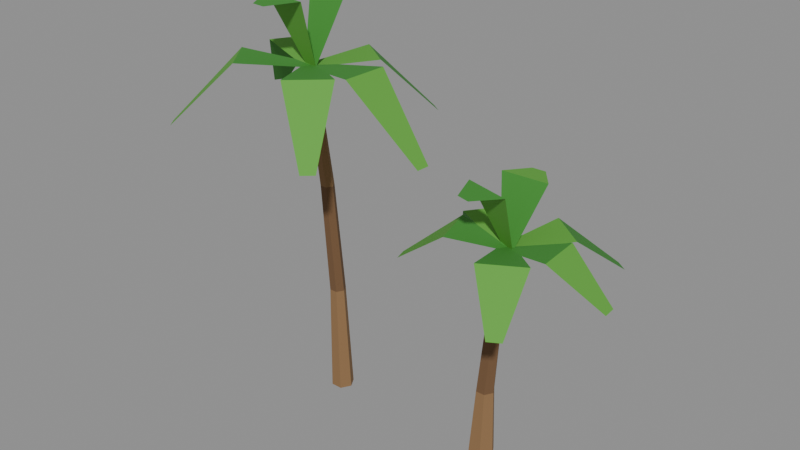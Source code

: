 # Source: palms.blend  (saved by Blender 5.2.45; exported with 4.5.12 LTS)
import bpy
from mathutils import Matrix  # noqa: F401  (used for matrix-valued properties, if any)

bpy.ops.wm.read_factory_settings(use_empty=True)
scene = bpy.context.scene
scene.name = 'Scene'

# ---- materials (node trees are filled in below, after node groups)
mat_palm_trunk = bpy.data.materials.new('palm_trunk')
mat_palm_trunk.diffuse_color = (0.259, 0.145, 0.06191, 1.0)
mat_palm_ring = bpy.data.materials.new('palm_ring')
mat_palm_ring.diffuse_color = (0.1573, 0.08241, 0.03561, 1.0)
mat_palm_leaf = bpy.data.materials.new('palm_leaf')
mat_palm_leaf.diffuse_color = (0.04615, 0.259, 0.03026, 1.0)
mat_palm_leaf2 = bpy.data.materials.new('palm_leaf2')
mat_palm_leaf2.diffuse_color = (0.1036, 0.3686, 0.04145, 1.0)

# ---- material node trees
mat_palm_trunk.use_nodes = True; mat_palm_trunk.node_tree.nodes.clear()
_N = mat_palm_trunk.node_tree.nodes; _L = mat_palm_trunk.node_tree.links
n0 = _N.new('ShaderNodeBsdfPrincipled'); n0.name = 'Principled BSDF'; n0.location = (-200, 100)
n0.inputs[0].default_value = (0.259, 0.145, 0.06191, 1.0)
n0.inputs[2].default_value = 0.9
n0.inputs[10].default_value = 0.005
n1 = _N.new('ShaderNodeOutputMaterial'); n1.name = 'Material Output'; n1.location = (200, 100)
_L.new(n0.outputs[0], n1.inputs[0])
n1.is_active_output = True
mat_palm_ring.use_nodes = True; mat_palm_ring.node_tree.nodes.clear()
_N = mat_palm_ring.node_tree.nodes; _L = mat_palm_ring.node_tree.links
n0 = _N.new('ShaderNodeBsdfPrincipled'); n0.name = 'Principled BSDF'; n0.location = (-200, 100)
n0.inputs[0].default_value = (0.1573, 0.08241, 0.03561, 1.0)
n0.inputs[2].default_value = 0.9
n0.inputs[10].default_value = 0.005
n1 = _N.new('ShaderNodeOutputMaterial'); n1.name = 'Material Output'; n1.location = (200, 100)
_L.new(n0.outputs[0], n1.inputs[0])
n1.is_active_output = True
mat_palm_leaf.use_nodes = True; mat_palm_leaf.node_tree.nodes.clear()
_N = mat_palm_leaf.node_tree.nodes; _L = mat_palm_leaf.node_tree.links
n0 = _N.new('ShaderNodeBsdfPrincipled'); n0.name = 'Principled BSDF'; n0.location = (-200, 100)
n0.inputs[0].default_value = (0.04615, 0.259, 0.03026, 1.0)
n0.inputs[2].default_value = 0.8
n0.inputs[10].default_value = 0.005
n1 = _N.new('ShaderNodeOutputMaterial'); n1.name = 'Material Output'; n1.location = (200, 100)
_L.new(n0.outputs[0], n1.inputs[0])
n1.is_active_output = True
mat_palm_leaf2.use_nodes = True; mat_palm_leaf2.node_tree.nodes.clear()
_N = mat_palm_leaf2.node_tree.nodes; _L = mat_palm_leaf2.node_tree.links
n0 = _N.new('ShaderNodeBsdfPrincipled'); n0.name = 'Principled BSDF'; n0.location = (-200, 100)
n0.inputs[0].default_value = (0.1036, 0.3686, 0.04145, 1.0)
n0.inputs[2].default_value = 0.8
n0.inputs[10].default_value = 0.005
n1 = _N.new('ShaderNodeOutputMaterial'); n1.name = 'Material Output'; n1.location = (200, 100)
_L.new(n0.outputs[0], n1.inputs[0])
n1.is_active_output = True

# ---- meshes
me_palm0 = bpy.data.meshes.new('palm0')
me_palm0.from_pydata([(0.325, 0.0, 0.0), (0.1625, 0.2815, 0.0), (-0.1625, 0.2815, 0.0), (-0.325, 3.98e-17, 0.0), (-0.1625, -0.2815, 0.0), (0.1625, -0.2815, 0.0), (0.1545, -0.02056, 3.167), (0.041, 0.1761, 3.167), (-0.1861, 0.1761, 3.167), (-0.2996, -0.02056, 3.167), (-0.1861, -0.2172, 3.167), (0.041, -0.2172, 3.167), (-0.09599, -0.08222, 6.333), (-0.1931, 0.0859, 6.333), (-0.3872, 0.0859, 6.333), (-0.4843, -0.08222, 6.333), (-0.3872, -0.2503, 6.333), (-0.1931, -0.2503, 6.333), (-0.4916, -0.185, 9.5), (-0.5722, -0.0454, 9.5), (-0.7334, -0.0454, 9.5), (-0.814, -0.185, 9.5), (-0.7334, -0.3246, 9.5), (-0.5722, -0.3246, 9.5), (-0.6427, 0.008922, 9.65), (-0.6629, -0.3789, 9.65), (1.255, -0.9452, 9.893), (1.323, 0.373, 9.893), (1.323, 0.373, 9.893), (1.255, -0.9452, 9.893), (3.22, -0.5811, 7.92), (3.241, -0.1933, 7.92), (-0.8105, -0.07171, 9.65), (-0.4951, -0.2983, 9.65), (0.8723, 0.8069, 9.862), (-0.1998, 1.577, 9.862), (-0.1998, 1.577, 9.862), (0.8723, 0.8069, 9.862), (1.483, 2.456, 8.141), (1.168, 2.682, 8.141), (-0.8469, -0.1908, 9.65), (-0.4587, -0.1792, 9.65), (-0.01864, 0.6962, 11.76), (-1.338, 0.657, 11.76), (-1.338, 0.657, 11.76), (-0.01864, 0.6962, 11.76), (-0.5098, 1.544, 11.7), (-0.898, 1.532, 11.7), (-0.7535, -0.3511, 9.65), (-0.5521, -0.01895, 9.65), (-1.827, 1.299, 9.871), (-2.511, 0.1701, 9.871), (-2.511, 0.1701, 9.871), (-1.827, 1.299, 9.871), (-3.585, 1.82, 8.072), (-3.786, 1.488, 8.072), (-0.5357, -0.3399, 9.65), (-0.7698, -0.03007, 9.65), (-2.553, -0.7933, 9.885), (-1.757, -1.846, 9.885), (-1.757, -1.846, 9.885), (-2.553, -0.7933, 9.885), (-3.774, -2.3, 7.975), (-3.54, -2.61, 7.975), (-0.4594, -0.2024, 9.65), (-0.8462, -0.1676, 9.65), (-1.381, -0.9144, 11.59), (-0.06646, -1.033, 11.59), (-0.06646, -1.033, 11.59), (-1.381, -0.9144, 11.59), (-0.9882, -1.745, 11.54), (-0.6014, -1.78, 11.54), (-0.5079, -0.05568, 9.65), (-0.7976, -0.3143, 9.65), (0.01016, -1.919, 9.867), (0.9948, -1.039, 9.867), (0.9948, -1.039, 9.867), (0.01016, -1.919, 9.867), (1.513, -2.902, 8.106), (1.803, -2.644, 8.106)], [], [(0, 1, 7, 6), (1, 2, 8, 7), (2, 3, 9, 8), (3, 4, 10, 9), (4, 5, 11, 10), (5, 0, 6, 11), (6, 7, 13, 12), (7, 8, 14, 13), (8, 9, 15, 14), (9, 10, 16, 15), (10, 11, 17, 16), (11, 6, 12, 17), (12, 13, 19, 18), (13, 14, 20, 19), (14, 15, 21, 20), (15, 16, 22, 21), (16, 17, 23, 22), (17, 12, 18, 23), (18, 19, 20, 21, 22, 23), (24, 25, 26, 27), (28, 31, 30, 29), (32, 35, 34, 33), (36, 37, 38, 39), (40, 43, 42, 41), (44, 45, 46, 47), (48, 51, 50, 49), (52, 55, 54, 53), (56, 59, 58, 57), (60, 61, 62, 63), (64, 65, 66, 67), (68, 71, 70, 69), (72, 73, 74, 75), (76, 79, 78, 77)])
me_palm0.polygons.foreach_set('material_index', [0, 0, 0, 0, 0, 0, 1, 1, 1, 1, 1, 1, 0, 0, 0, 0, 0, 0, 0, 2, 3, 3, 2, 2, 3, 3, 2, 2, 3, 3, 2, 2, 3])
me_palm0.materials.append(mat_palm_trunk)
me_palm0.materials.append(mat_palm_ring)
me_palm0.materials.append(mat_palm_leaf)
me_palm0.materials.append(mat_palm_leaf2)
me_palm0.update()
me_palm1 = bpy.data.meshes.new('palm1')
me_palm1.from_pydata([(0.375, 0.0, 0.0), (0.1875, 0.3248, 0.0), (-0.1875, 0.3248, 0.0), (-0.375, 4.592e-17, 0.0), (-0.1875, -0.3248, 0.0), (0.1875, -0.3248, 0.0), (0.292, 0.04175, 2.0), (0.161, 0.2687, 2.0), (-0.101, 0.2687, 2.0), (-0.232, 0.04175, 2.0), (-0.101, -0.1851, 2.0), (0.161, -0.1851, 2.0), (0.3441, 0.167, 4.0), (0.2321, 0.361, 4.0), (0.008109, 0.361, 4.0), (-0.1039, 0.167, 4.0), (0.008109, -0.02697, 4.0), (0.2321, -0.02697, 4.0), (0.4562, 0.3758, 6.0), (0.3632, 0.5369, 6.0), (0.1772, 0.5369, 6.0), (0.08424, 0.3758, 6.0), (0.1772, 0.2147, 6.0), (0.3632, 0.2147, 6.0), (0.2585, 0.5696, 6.15), (0.282, 0.1819, 6.15), (1.731, -0.1972, 6.434), (1.651, 1.12, 6.434), (1.651, 1.12, 6.434), (1.731, -0.1972, 6.434), (3.123, 0.3537, 5.31), (3.099, 0.7413, 5.31), (0.1167, 0.4947, 6.15), (0.4238, 0.2569, 6.15), (1.733, 1.187, 6.457), (0.6892, 1.995, 6.457), (0.6892, 1.995, 6.457), (1.733, 1.187, 6.457), (2.305, 2.687, 5.243), (1.998, 2.925, 5.243), (0.07628, 0.3665, 6.15), (0.4642, 0.385, 6.15), (0.8977, 1.075, 7.785), (-0.4208, 1.012, 7.785), (-0.4208, 1.012, 7.785), (0.8977, 1.075, 7.785), (0.4006, 1.72, 7.742), (0.01266, 1.702, 7.742), (0.1552, 0.2193, 6.15), (0.3852, 0.5323, 6.15), (-0.5984, 1.833, 6.462), (-1.38, 0.7696, 6.462), (-1.38, 0.7696, 6.462), (-0.5984, 1.833, 6.462), (-2.134, 2.384, 5.228), (-2.364, 2.071, 5.228), (0.3233, 0.189, 6.15), (0.2172, 0.5626, 6.15), (-1.286, 0.6199, 6.436), (-0.9252, -0.6499, 6.436), (-0.9252, -0.6499, 6.436), (-1.286, 0.6199, 6.436), (-2.534, -0.2189, 5.306), (-2.428, -0.5925, 5.306), (0.4582, 0.3269, 6.15), (0.08232, 0.4247, 6.15), (-0.5499, -0.1552, 7.912), (0.7275, -0.4877, 7.912), (0.7275, -0.4877, 7.912), (-0.5499, -0.1552, 7.912), (-0.2806, -0.9698, 7.865), (0.09527, -1.068, 7.865), (0.4385, 0.4727, 6.15), (0.102, 0.2788, 6.15), (0.438, -1.237, 6.446), (1.582, -0.5784, 6.446), (1.582, -0.5784, 6.446), (0.438, -1.237, 6.446), (1.581, -2.289, 5.276), (1.918, -2.095, 5.276)], [], [(0, 1, 7, 6), (1, 2, 8, 7), (2, 3, 9, 8), (3, 4, 10, 9), (4, 5, 11, 10), (5, 0, 6, 11), (6, 7, 13, 12), (7, 8, 14, 13), (8, 9, 15, 14), (9, 10, 16, 15), (10, 11, 17, 16), (11, 6, 12, 17), (12, 13, 19, 18), (13, 14, 20, 19), (14, 15, 21, 20), (15, 16, 22, 21), (16, 17, 23, 22), (17, 12, 18, 23), (18, 19, 20, 21, 22, 23), (24, 25, 26, 27), (28, 29, 30, 31), (32, 35, 34, 33), (36, 37, 38, 39), (40, 43, 42, 41), (44, 47, 46, 45), (48, 49, 50, 51), (52, 53, 54, 55), (56, 57, 58, 59), (60, 63, 62, 61), (64, 65, 66, 67), (68, 71, 70, 69), (72, 75, 74, 73), (76, 79, 78, 77)])
me_palm1.polygons.foreach_set('material_index', [0, 0, 0, 0, 0, 0, 1, 1, 1, 1, 1, 1, 0, 0, 0, 0, 0, 0, 0, 2, 3, 3, 2, 2, 3, 3, 2, 2, 3, 3, 2, 2, 3])
me_palm1.materials.append(mat_palm_trunk)
me_palm1.materials.append(mat_palm_ring)
me_palm1.materials.append(mat_palm_leaf)
me_palm1.materials.append(mat_palm_leaf2)
me_palm1.update()

# ---- objects
ob_palm0 = bpy.data.objects.new('palm0', me_palm0)
ob_palm1 = bpy.data.objects.new('palm1', me_palm1)

# ---- transforms, parenting, visibility, modifiers, constraints
ob_palm0.location = (0.0, 0.0, 0.0)
ob_palm1.location = (5.0, 0.0, 0.0)

# ---- collection membership
scene.collection.objects.link(ob_palm0)
scene.collection.objects.link(ob_palm1)

# ---- scene / render settings (as saved in the file)
scene.frame_start = 1; scene.frame_end = 250; scene.frame_set(1)
scene.render.engine = 'BLENDER_EEVEE_NEXT'
scene.render.bake_bias = 0.0
scene.render.bake_samples = 0
scene.render.compositor_device = 'GPU'
scene.eevee.use_volume_custom_range = False
scene.eevee.fast_gi_thickness_near = 0.1
scene.eevee.fast_gi_thickness_far = 0.0
scene.eevee.ray_tracing_options.screen_trace_thickness = 0.1
bpy.context.view_layer.update()

# ---- added for rendering (the .blend has no active camera and no usable light): camera, sun + grey world if the file has none
cam_auto = bpy.data.cameras.new('AutoCamera')
cam_auto.lens = 50.0
cam_auto.sensor_width = 36.0
cam_auto.clip_end = 1000.0
ob_auto_camera = bpy.data.objects.new('AutoCamera', cam_auto)
scene.collection.objects.link(ob_auto_camera)
ob_auto_camera.location = (18.5642, -19.6638, 18.9957)
ob_auto_camera.rotation_euler = (1.09748, -7.21219e-08, 0.694738)
scene.camera = ob_auto_camera
light_auto_sun = bpy.data.lights.new('AutoSun', 'SUN')
light_auto_sun.energy = 3.0
light_auto_sun.angle = 0.0523599
ob_auto_sun = bpy.data.objects.new('AutoSun', light_auto_sun)
scene.collection.objects.link(ob_auto_sun)
ob_auto_sun.rotation_euler = (0.872665, 0.174533, 0.523599)
if scene.world is None:
    world_auto = bpy.data.worlds.new('AutoWorld')
    world_auto.color = (0.3, 0.3, 0.3)
    scene.world = world_auto
bpy.context.view_layer.update()
